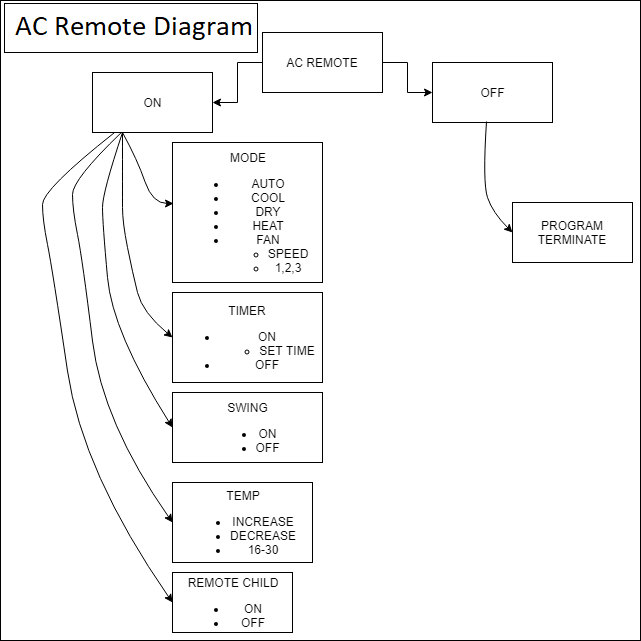

The diagram above was exported from draw.io. Its source (the exported page's mxGraphModel, read from the mxfile embedded in the PNG):
<mxGraphModel dx="840" dy="403" grid="1" gridSize="10" guides="1" tooltips="1" connect="1" arrows="1" fold="1" page="1" pageScale="1" pageWidth="850" pageHeight="1100" math="0" shadow="0">
  <root>
    <mxCell id="0" />
    <mxCell id="1" parent="0" />
    <mxCell id="f4xnlFg8zmyRXnvGuvYd-4" style="edgeStyle=orthogonalEdgeStyle;rounded=0;orthogonalLoop=1;jettySize=auto;html=1;entryX=0;entryY=0.5;entryDx=0;entryDy=0;" parent="1" source="f4xnlFg8zmyRXnvGuvYd-1" target="f4xnlFg8zmyRXnvGuvYd-2" edge="1">
      <mxGeometry relative="1" as="geometry" />
    </mxCell>
    <mxCell id="f4xnlFg8zmyRXnvGuvYd-6" style="edgeStyle=orthogonalEdgeStyle;rounded=0;orthogonalLoop=1;jettySize=auto;html=1;entryX=1;entryY=0.5;entryDx=0;entryDy=0;" parent="1" source="f4xnlFg8zmyRXnvGuvYd-1" target="f4xnlFg8zmyRXnvGuvYd-5" edge="1">
      <mxGeometry relative="1" as="geometry" />
    </mxCell>
    <mxCell id="f4xnlFg8zmyRXnvGuvYd-1" value="AC REMOTE&lt;br&gt;" style="rounded=0;whiteSpace=wrap;html=1;" parent="1" vertex="1">
      <mxGeometry x="350" y="40" width="120" height="60" as="geometry" />
    </mxCell>
    <mxCell id="f4xnlFg8zmyRXnvGuvYd-2" value="OFF&lt;br&gt;" style="rounded=0;whiteSpace=wrap;html=1;" parent="1" vertex="1">
      <mxGeometry x="520" y="70" width="120" height="60" as="geometry" />
    </mxCell>
    <mxCell id="f4xnlFg8zmyRXnvGuvYd-5" value="ON" style="rounded=0;whiteSpace=wrap;html=1;" parent="1" vertex="1">
      <mxGeometry x="180" y="80" width="120" height="60" as="geometry" />
    </mxCell>
    <mxCell id="f4xnlFg8zmyRXnvGuvYd-8" value="&lt;p&gt;MODE&lt;/p&gt;&lt;ul type=&quot;disc&quot;&gt;&lt;li&gt;AUTO&lt;/li&gt;&lt;li&gt;COOL&lt;/li&gt;&lt;li&gt;DRY&lt;/li&gt;&lt;li&gt;HEAT&lt;/li&gt;&lt;li&gt;FAN&lt;/li&gt;&lt;ul type=&quot;circle&quot;&gt;&lt;li&gt;&lt;span lang=&quot;en-PK&quot;&gt;SPEED&lt;/span&gt;&lt;/li&gt;&lt;li&gt;&lt;span lang=&quot;en-PK&quot;&gt;1,2,3&lt;/span&gt;&lt;/li&gt;&lt;/ul&gt;&lt;/ul&gt;" style="rounded=0;whiteSpace=wrap;html=1;flipH=0;flipV=0;" parent="1" vertex="1">
      <mxGeometry x="260" y="150" width="150" height="140" as="geometry" />
    </mxCell>
    <mxCell id="f4xnlFg8zmyRXnvGuvYd-23" value="&lt;p&gt;TIMER&lt;/p&gt;&lt;p&gt;&lt;ul&gt;&lt;li&gt;ON&lt;/li&gt;&lt;ul&gt;&lt;li&gt;SET TIME&lt;/li&gt;&lt;/ul&gt;&lt;li&gt;OFF&lt;/li&gt;&lt;/ul&gt;&lt;/p&gt;&lt;p&gt;&lt;/p&gt;" style="whiteSpace=wrap;html=1;horizontal=1;" parent="1" vertex="1">
      <mxGeometry x="260" y="300" width="150" height="90" as="geometry" />
    </mxCell>
    <mxCell id="f4xnlFg8zmyRXnvGuvYd-24" value="&lt;p&gt;&lt;span lang=&quot;en-PK&quot;&gt;SWING&lt;/span&gt;&lt;/p&gt;&lt;p&gt;&lt;ul&gt;&lt;li&gt;&lt;span lang=&quot;en-PK&quot;&gt;ON&lt;/span&gt;&lt;/li&gt;&lt;li&gt;&lt;span lang=&quot;en-PK&quot;&gt;OFF&lt;/span&gt;&lt;/li&gt;&lt;/ul&gt;&lt;/p&gt;" style="rounded=0;whiteSpace=wrap;html=1;" parent="1" vertex="1">
      <mxGeometry x="260" y="400" width="150" height="70" as="geometry" />
    </mxCell>
    <mxCell id="f4xnlFg8zmyRXnvGuvYd-27" value="&lt;p&gt;&lt;span lang=&quot;en-PK&quot;&gt;TEMP&lt;/span&gt;&lt;/p&gt;&lt;p&gt;&lt;ul&gt;&lt;li&gt;&lt;span lang=&quot;en-PK&quot;&gt;INCREASE&lt;/span&gt;&lt;/li&gt;&lt;li&gt;&lt;span lang=&quot;en-PK&quot;&gt;DECREASE&lt;/span&gt;&lt;/li&gt;&lt;li&gt;&lt;span lang=&quot;en-PK&quot;&gt;16-30&lt;/span&gt;&lt;/li&gt;&lt;/ul&gt;&lt;/p&gt;" style="rounded=0;whiteSpace=wrap;html=1;" parent="1" vertex="1">
      <mxGeometry x="260" y="490" width="140" height="80" as="geometry" />
    </mxCell>
    <mxCell id="f4xnlFg8zmyRXnvGuvYd-29" value="&lt;p&gt;&lt;span lang=&quot;en-PK&quot;&gt;REMOTE CHILD&lt;/span&gt;&lt;/p&gt;&lt;p&gt;&lt;ul&gt;&lt;li&gt;&lt;span lang=&quot;en-PK&quot;&gt;ON&lt;/span&gt;&lt;/li&gt;&lt;li&gt;&lt;span lang=&quot;en-PK&quot;&gt;OFF&lt;/span&gt;&lt;/li&gt;&lt;/ul&gt;&lt;/p&gt;" style="rounded=0;whiteSpace=wrap;html=1;" parent="1" vertex="1">
      <mxGeometry x="260" y="580" width="120" height="60" as="geometry" />
    </mxCell>
    <mxCell id="f4xnlFg8zmyRXnvGuvYd-37" value="" style="curved=1;endArrow=classic;html=1;entryX=0;entryY=0.5;entryDx=0;entryDy=0;exitX=0.25;exitY=1;exitDx=0;exitDy=0;" parent="1" source="f4xnlFg8zmyRXnvGuvYd-5" target="f4xnlFg8zmyRXnvGuvYd-23" edge="1">
      <mxGeometry width="50" height="50" relative="1" as="geometry">
        <mxPoint x="228" y="143" as="sourcePoint" />
        <mxPoint x="150" y="395" as="targetPoint" />
        <Array as="points">
          <mxPoint x="210" y="200" />
          <mxPoint x="210" y="230" />
          <mxPoint x="220" y="280" />
          <mxPoint x="230" y="320" />
        </Array>
      </mxGeometry>
    </mxCell>
    <mxCell id="f4xnlFg8zmyRXnvGuvYd-38" value="" style="curved=1;endArrow=classic;html=1;exitX=0.25;exitY=1;exitDx=0;exitDy=0;entryX=0;entryY=0.5;entryDx=0;entryDy=0;" parent="1" source="f4xnlFg8zmyRXnvGuvYd-5" target="f4xnlFg8zmyRXnvGuvYd-24" edge="1">
      <mxGeometry width="50" height="50" relative="1" as="geometry">
        <mxPoint x="208" y="143" as="sourcePoint" />
        <mxPoint x="260" y="430" as="targetPoint" />
        <Array as="points">
          <mxPoint x="190" y="200" />
          <mxPoint x="190" y="230" />
          <mxPoint x="200" y="340" />
        </Array>
      </mxGeometry>
    </mxCell>
    <mxCell id="f4xnlFg8zmyRXnvGuvYd-39" value="" style="curved=1;endArrow=classic;html=1;entryX=0;entryY=0.5;entryDx=0;entryDy=0;" parent="1" source="f4xnlFg8zmyRXnvGuvYd-5" target="f4xnlFg8zmyRXnvGuvYd-27" edge="1">
      <mxGeometry width="50" height="50" relative="1" as="geometry">
        <mxPoint x="178" y="130" as="sourcePoint" />
        <mxPoint x="250" y="490" as="targetPoint" />
        <Array as="points">
          <mxPoint x="160" y="187" />
          <mxPoint x="160" y="217" />
          <mxPoint x="170" y="267" />
          <mxPoint x="190" y="430" />
        </Array>
      </mxGeometry>
    </mxCell>
    <mxCell id="f4xnlFg8zmyRXnvGuvYd-40" value="" style="curved=1;endArrow=classic;html=1;entryX=0;entryY=0.5;entryDx=0;entryDy=0;" parent="1" source="f4xnlFg8zmyRXnvGuvYd-5" target="f4xnlFg8zmyRXnvGuvYd-29" edge="1">
      <mxGeometry width="50" height="50" relative="1" as="geometry">
        <mxPoint x="148" y="140" as="sourcePoint" />
        <mxPoint x="257" y="637" as="targetPoint" />
        <Array as="points">
          <mxPoint x="130" y="197" />
          <mxPoint x="130" y="227" />
          <mxPoint x="140" y="277" />
          <mxPoint x="170" y="480" />
        </Array>
      </mxGeometry>
    </mxCell>
    <mxCell id="f4xnlFg8zmyRXnvGuvYd-43" value="" style="curved=1;endArrow=classic;html=1;entryX=0.007;entryY=0.436;entryDx=0;entryDy=0;entryPerimeter=0;exitX=0.25;exitY=1;exitDx=0;exitDy=0;" parent="1" source="f4xnlFg8zmyRXnvGuvYd-5" target="f4xnlFg8zmyRXnvGuvYd-8" edge="1">
      <mxGeometry width="50" height="50" relative="1" as="geometry">
        <mxPoint x="245" y="160" as="sourcePoint" />
        <mxPoint x="255" y="260" as="targetPoint" />
        <Array as="points">
          <mxPoint x="225" y="167.5" />
          <mxPoint x="240" y="211" />
        </Array>
      </mxGeometry>
    </mxCell>
    <mxCell id="f4xnlFg8zmyRXnvGuvYd-44" value="PROGRAM TERMINATE" style="rounded=0;whiteSpace=wrap;html=1;" parent="1" vertex="1">
      <mxGeometry x="600" y="210" width="120" height="60" as="geometry" />
    </mxCell>
    <mxCell id="f4xnlFg8zmyRXnvGuvYd-45" value="" style="curved=1;endArrow=classic;html=1;entryX=0;entryY=0.5;entryDx=0;entryDy=0;exitX=0.45;exitY=0.983;exitDx=0;exitDy=0;exitPerimeter=0;" parent="1" source="f4xnlFg8zmyRXnvGuvYd-2" target="f4xnlFg8zmyRXnvGuvYd-44" edge="1">
      <mxGeometry width="50" height="50" relative="1" as="geometry">
        <mxPoint x="550" y="149" as="sourcePoint" />
        <mxPoint x="601" y="220" as="targetPoint" />
        <Array as="points">
          <mxPoint x="570" y="190" />
          <mxPoint x="580" y="220" />
        </Array>
      </mxGeometry>
    </mxCell>
    <mxCell id="g1LwEMIInxQJtAXKXcCA-2" value="" style="rounded=0;whiteSpace=wrap;html=1;fillColor=none;" vertex="1" parent="1">
      <mxGeometry x="110" y="20" width="640" height="640" as="geometry" />
    </mxCell>
  </root>
</mxGraphModel>